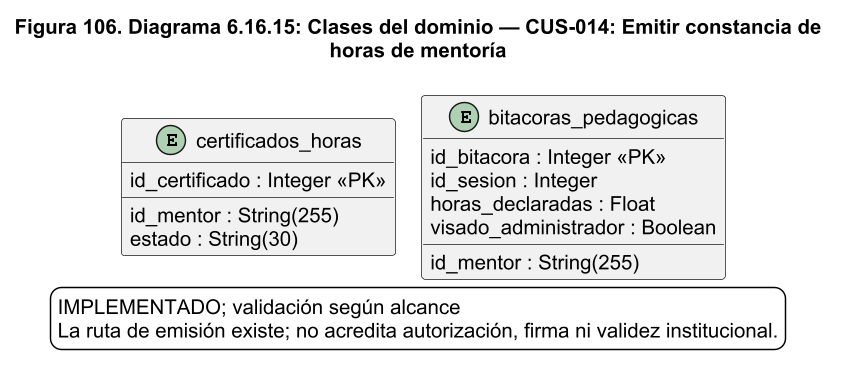

The diagram above was rendered by PlantUML. Its source (embedded in the PNG):
@startuml
!pragma layout smetana
skinparam backgroundColor white
skinparam shadowing false
skinparam defaultFontName Arial
skinparam defaultFontSize 14
skinparam ArrowColor #1C2A59
skinparam packageStyle rectangle
skinparam wrapWidth 220
skinparam maxMessageSize 260
skinparam dpi 140
title Figura 106. Diagrama 6.16.15: Clases del dominio — CUS-014: Emitir constancia de\nhoras de mentoría
entity "certificados_horas" as certificados_horas {
  id_certificado : Integer <<PK>>
  id_mentor : String(255)
  estado : String(30)
}
entity "bitacoras_pedagogicas" as bitacoras_pedagogicas {
  id_bitacora : Integer <<PK>>
  id_sesion : Integer
  id_mentor : String(255)
  horas_declaradas : Float
  visado_administrador : Boolean
}
legend bottom
IMPLEMENTADO; validación según alcance
La ruta de emisión existe; no acredita autorización, firma ni validez institucional.
endlegend

@enduml